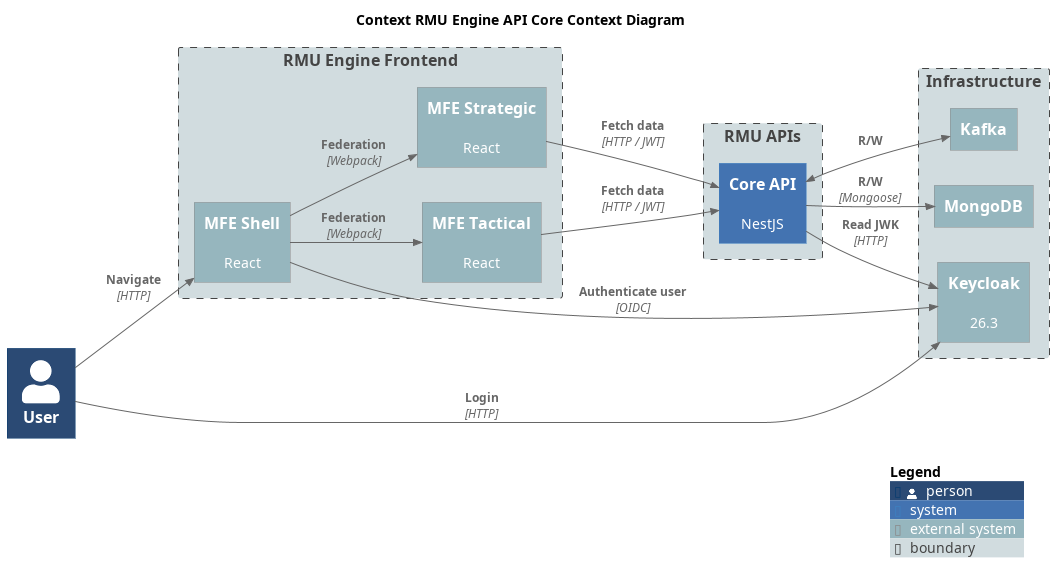

The diagram above was rendered by PlantUML. Its source (embedded in the PNG):
@startuml c4-context
title Context RMU Engine API Core Context Diagram

!include https://raw.githubusercontent.com/plantuml-stdlib/C4-PlantUML/master/C4_Context.puml

LAYOUT_LEFT_RIGHT()

UpdateElementStyle(person, $bgColor="#2b4a74ff")
UpdateElementStyle(system, $bgColor="#4373b1ff")
UpdateElementStyle(external_system, $bgColor="#96b6beff")
UpdateElementStyle(boundary, $bgColor="#d1dcdfff")

Person(user, "User")

Boundary(frontend, "RMU Engine Frontend") {
    System_Ext(rmu_fe_host, "MFE Shell", "React")
    System_Ext(rmu_fe_strategic, "MFE Strategic", "React")
    System_Ext(rmu_fe_tactical, "MFE Tactical", "React")
}

Boundary(apis, "RMU APIs") {
    System(rmu_api_core, "Core API", "NestJS")
}

Boundary(infrastructure, "Infrastructure") {
    System_Ext(mongodb, "MongoDB", "")
    System_Ext(keycloak, "Keycloak", "26.3")
    System_Ext(kafka, "Kafka", "")
}

Rel(user, rmu_fe_host, "Navigate", "HTTP")
Rel(user, keycloak, "Login", "HTTP")

Rel(rmu_fe_host, rmu_fe_strategic, "Federation", "Webpack")
Rel(rmu_fe_host, rmu_fe_tactical, "Federation", "Webpack")
Rel(rmu_fe_host, keycloak, "Authenticate user", "OIDC")

Rel(rmu_fe_strategic, rmu_api_core, "Fetch data", "HTTP / JWT")
Rel(rmu_fe_tactical, rmu_api_core, "Fetch data", "HTTP / JWT")

Rel(rmu_api_core, mongodb, "R/W", "Mongoose")
Rel(rmu_api_core, keycloak, "Read JWK", "HTTP")
BiRel(rmu_api_core, kafka, "R/W", "")

SHOW_LEGEND()

@enduml